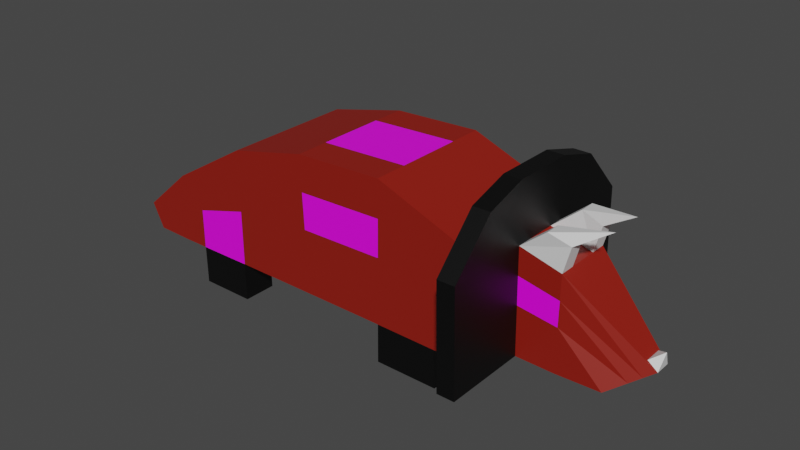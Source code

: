 # Source: triceralady.blend  (saved by Blender 3.3.6; exported with 4.5.12 LTS)
import bpy
from mathutils import Matrix  # noqa: F401  (used for matrix-valued properties, if any)

bpy.ops.wm.read_factory_settings(use_empty=True)
scene = bpy.context.scene
scene.name = 'Scene'

# ---- collections
col_collection = bpy.data.collections.new('Collection'); scene.collection.children.link(col_collection)

# ---- images (referenced by path relative to the original .blend; pixels are not part of the script)
import os
ASSET_DIR = os.environ.get("B2B_ASSET_DIR", "")  # directory of the original .blend (textures are referenced by path, not embedded)
HERE = os.path.dirname(os.path.abspath(__file__))  # packed textures are extracted next to this script under _unpacked/

def load_image(name, relpath, width, height, colorspace="sRGB"):
    """Load a texture the original file referenced (path relative to the .blend, or extracted next to this script)."""
    p = next((c for c in (os.path.join(HERE, relpath), os.path.join(ASSET_DIR, relpath)) if relpath and os.path.exists(c)), "")
    if p:
        img = bpy.data.images.load(p, check_existing=True)
        img.name = name
    else:  # same state as the original file: an image datablock whose file is absent (Cycles renders it pink)
        img = bpy.data.images.new(name, width, height)
        img.source = "FILE"
        img.filepath = "//" + (relpath or name)
    img.colorspace_settings.name = colorspace
    return img
img_triceye_png = load_image('Triceye.png', 'Triceye.png', 1024, 1024, 'sRGB')
img_tridots_png = load_image('Tridots.png', 'Tridots.png', 1024, 1024, 'sRGB')

# ---- materials (node trees are filled in below, after node groups)
mat_material_001 = bpy.data.materials.new('Material.001')
mat_material_001.use_transparent_shadow = False
mat_material_002 = bpy.data.materials.new('Material.002')
mat_material_002.use_transparent_shadow = False
mat_material_003 = bpy.data.materials.new('Material.003')
mat_material_003.use_transparent_shadow = False
mat_material_004 = bpy.data.materials.new('Material.004')
mat_material_004.use_transparent_shadow = False
mat_material_005 = bpy.data.materials.new('Material.005')
mat_material_005.use_transparent_shadow = False

# ---- material node trees
mat_material_001.use_nodes = True; mat_material_001.node_tree.nodes.clear()
_N = mat_material_001.node_tree.nodes; _L = mat_material_001.node_tree.links
n0 = _N.new('ShaderNodeBsdfPrincipled'); n0.name = 'Principled BSDF'; n0.location = (10, 300)
n0.distribution = 'GGX'
n0.subsurface_method = 'RANDOM_WALK_SKIN'
n0.inputs[0].default_value = (0.2747, 0.01096, 0.004025, 1.0)
n0.inputs[3].default_value = 1.45
n0.inputs[27].default_value = (0.0, 0.0, 0.0, 1.0)
n0.inputs[28].default_value = 1.0
n1 = _N.new('ShaderNodeOutputMaterial'); n1.name = 'Material Output'; n1.location = (300, 300)
_L.new(n0.outputs[0], n1.inputs[0])
n1.is_active_output = True
mat_material_002.use_nodes = True; mat_material_002.node_tree.nodes.clear()
_N = mat_material_002.node_tree.nodes; _L = mat_material_002.node_tree.links
n0 = _N.new('ShaderNodeBsdfPrincipled'); n0.name = 'Principled BSDF'; n0.location = (10, 300)
n0.distribution = 'GGX'
n0.subsurface_method = 'RANDOM_WALK_SKIN'
n0.inputs[3].default_value = 1.45
n0.inputs[27].default_value = (0.0, 0.0, 0.0, 1.0)
n0.inputs[28].default_value = 1.0
n1 = _N.new('ShaderNodeOutputMaterial'); n1.name = 'Material Output'; n1.location = (300, 300)
n2 = _N.new('ShaderNodeTexImage'); n2.name = 'Image Texture'; n2.location = (-280, 275)
n2.image = img_triceye_png
_L.new(n0.outputs[0], n1.inputs[0])
_L.new(n2.outputs[0], n0.inputs[0])
n1.is_active_output = True
mat_material_003.use_nodes = True; mat_material_003.node_tree.nodes.clear()
_N = mat_material_003.node_tree.nodes; _L = mat_material_003.node_tree.links
n0 = _N.new('ShaderNodeBsdfPrincipled'); n0.name = 'Principled BSDF'; n0.location = (10, 300)
n0.distribution = 'GGX'
n0.subsurface_method = 'RANDOM_WALK_SKIN'
n0.inputs[3].default_value = 1.45
n0.inputs[27].default_value = (0.0, 0.0, 0.0, 1.0)
n0.inputs[28].default_value = 1.0
n1 = _N.new('ShaderNodeOutputMaterial'); n1.name = 'Material Output'; n1.location = (300, 300)
n2 = _N.new('ShaderNodeTexImage'); n2.name = 'Image Texture'; n2.location = (-280, 275)
n2.image = img_tridots_png
_L.new(n0.outputs[0], n1.inputs[0])
_L.new(n2.outputs[0], n0.inputs[0])
n1.is_active_output = True
mat_material_004.use_nodes = True; mat_material_004.node_tree.nodes.clear()
_N = mat_material_004.node_tree.nodes; _L = mat_material_004.node_tree.links
n0 = _N.new('ShaderNodeBsdfPrincipled'); n0.name = 'Principled BSDF'; n0.location = (10, 300)
n0.distribution = 'GGX'
n0.subsurface_method = 'RANDOM_WALK_SKIN'
n0.inputs[3].default_value = 1.45
n0.inputs[27].default_value = (0.0, 0.0, 0.0, 1.0)
n0.inputs[28].default_value = 1.0
n1 = _N.new('ShaderNodeOutputMaterial'); n1.name = 'Material Output'; n1.location = (300, 300)
_L.new(n0.outputs[0], n1.inputs[0])
n1.is_active_output = True
mat_material_005.use_nodes = True; mat_material_005.node_tree.nodes.clear()
_N = mat_material_005.node_tree.nodes; _L = mat_material_005.node_tree.links
n0 = _N.new('ShaderNodeBsdfPrincipled'); n0.name = 'Principled BSDF'; n0.location = (10, 300)
n0.distribution = 'GGX'
n0.subsurface_method = 'RANDOM_WALK_SKIN'
n0.inputs[0].default_value = (0.0, 0.0, 0.0, 1.0)
n0.inputs[3].default_value = 1.45
n0.inputs[27].default_value = (0.0, 0.0, 0.0, 1.0)
n0.inputs[28].default_value = 1.0
n1 = _N.new('ShaderNodeOutputMaterial'); n1.name = 'Material Output'; n1.location = (300, 300)
_L.new(n0.outputs[0], n1.inputs[0])
n1.is_active_output = True

# ---- world
world_world = bpy.data.worlds.new('World'); scene.world = world_world
world_world.use_nodes = True; world_world.node_tree.nodes.clear()
_N = world_world.node_tree.nodes; _L = world_world.node_tree.links
n0 = _N.new('ShaderNodeOutputWorld'); n0.name = 'World Output'; n0.location = (300, 300)
n1 = _N.new('ShaderNodeBackground'); n1.name = 'Background'; n1.location = (10, 300)
n1.inputs[0].default_value = (0.05088, 0.05088, 0.05088, 1.0)
_L.new(n1.outputs[0], n0.inputs[0])
n0.is_active_output = True
world_world.color = (0.05088, 0.05088, 0.05088)
world_world.use_sun_shadow = False
world_world.sun_shadow_jitter_overblur = 0.0

# ---- meshes
me_plane = bpy.data.meshes.new('Plane')
me_plane.from_pydata([(-1.0, 4.371e-08, -1.0), (1.0, 4.371e-08, -1.0), (-1.147, -2.236e-07, 2.339), (1.033, -2.346e-07, 2.421), (3.482, 4.591e-08, -1.016), (3.433, -1.117e-07, 1.506), (-3.107, 4.371e-08, -1.0), (-3.107, -1.622e-07, 1.882), (-5.099, 4.591e-08, -1.016), (-5.083, -2.022e-09, 0.6897), (-6.03, 4.371e-08, -1.0), (-6.324, 1.45e-07, -0.4044), (3.907, 4.591e-08, -1.016), (3.858, -1.117e-07, 1.506), (3.417, -3.004e-07, 2.911), (3.842, -3.004e-07, 2.911), (4.821, 4.81e-08, -1.033), (4.854, -7.662e-08, 1.245), (5.916, 4.371e-08, -1.0), (6.765, 1.516e-07, -0.4534), (-1.147, -1.641, 2.339), (-1.0, -1.641, -1.0), (1.0, -1.641, -1.0), (1.033, -1.641, 2.421), (3.482, -1.641, -1.016), (3.433, -1.641, 1.506), (-3.107, -1.641, 1.882), (-3.107, -1.641, -1.0), (-5.083, -1.641, 0.6897), (-5.099, -1.641, -1.016), (-6.324, -1.641, -0.4044), (-6.03, -1.641, -1.0), (3.907, -0.7447, -1.016), (3.858, -0.7447, 1.506), (3.842, -0.7447, 2.911), (3.417, -0.7447, 2.911), (4.821, -0.7447, -1.033), (4.854, -0.7447, 1.245), (5.916, -0.7447, -1.0), (6.536, 0.0, -0.2501), (3.482, -2.79, -1.016), (3.433, -2.79, 1.506), (3.907, -2.79, -1.016), (3.858, -2.79, 1.506), (3.858, -0.7447, 1.506), (3.433, -0.7447, 1.506), (3.858, -1.75, 1.506), (3.433, -1.75, 1.506), (3.858, -1.75, 2.615), (3.433, -1.75, 2.615), (3.858, -1.75, 2.615), (3.433, -1.75, 2.615), (3.842, -0.7447, 2.911), (3.858, -1.75, 2.615), (3.417, -0.3724, 2.911), (3.842, -0.3724, 2.911), (-5.083, -0.8205, 0.6897), (-3.107, -0.8205, 1.882), (5.916, -0.3724, -1.0), (4.821, -0.3724, -1.033), (1.033, -0.8205, 2.421), (3.433, -0.8205, 1.506), (-6.03, -0.8205, -1.0), (-6.324, -0.8205, -0.4044), (3.482, -0.8205, -1.016), (1.0, -0.8205, -1.0), (3.858, -0.3724, 1.506), (-5.099, -0.8205, -1.016), (-1.0, -0.8205, -1.0), (-3.107, -0.8205, -1.0), (4.854, -0.3724, 1.245), (-1.147, -0.8205, 2.339), (3.907, -0.3724, -1.016), (6.765, -0.1926, -0.4534), (2.53, 0.0, 1.85), (2.549, 0.0, -1.01), (2.53, -1.641, 1.85), (2.549, -1.641, -1.01), (2.549, -0.8205, -1.01), (2.53, -0.8205, 1.85), (0.9934, -1.641, -1.951), (0.9934, -0.8205, -1.951), (2.542, -0.8205, -1.951), (2.542, -1.641, -1.951), (-4.466, 0.0, -1.011), (-4.455, 0.0, 1.068), (-4.466, -1.641, -1.011), (-4.455, -1.641, 1.068), (-4.466, -0.8205, -1.011), (-4.455, -0.8205, 1.068), (-4.459, -1.641, -1.951), (-3.099, -1.641, -1.951), (-3.099, -0.8205, -1.951), (-4.459, -0.8205, -1.951), (5.019, -0.7447, 1.872), (4.504, -0.8045, 2.042), (4.504, -0.4321, 2.042), (5.019, -0.3724, 1.872), (5.707, -0.4072, 2.278), (6.536, -0.2141, -0.2501), (6.81, 0.0, -0.07087), (-6.169, 9.155e-08, -0.7187), (-1.069, -1.641, 0.5773), (1.015, -1.641, 0.6159), (3.459, -1.641, 0.1753), (-3.107, -1.641, 0.3613), (-5.091, -1.641, -0.2104), (-6.169, -1.641, -0.7187), (3.884, -0.7447, 0.1753), (4.837, -0.7447, 0.04321), (3.459, -2.79, 0.1753), (3.884, -2.79, 0.1753), (-6.169, -0.8205, -0.7187), (2.54, -1.641, 0.341), (-4.461, -1.641, -0.02888), (6.317, -0.4839, -0.7418), (1.024, -1.641, 1.518), (3.446, -1.641, 0.8408), (3.871, -0.7447, 0.8408), (4.845, -0.7447, 0.6441), (3.417, -0.5585, 2.911), (-5.083, -1.231, 0.6897), (5.916, -0.5585, -1.0), (1.033, -1.231, 2.421), (-6.03, -1.231, -1.0), (3.482, -1.231, -1.016), (-5.099, -1.231, -1.016), (-1.0, -1.231, -1.0), (3.446, -2.79, 0.8408), (3.871, -2.79, 0.8408), (3.842, -0.5585, 2.911), (-3.107, -1.231, 1.882), (4.821, -0.5585, -1.033), (3.433, -1.231, 1.506), (-6.324, -1.231, -0.4044), (1.0, -1.231, -1.0), (3.858, -0.5585, 1.506), (-3.107, -1.231, -1.0), (-1.147, -1.231, 2.339), (3.907, -0.5585, -1.016), (-6.246, -0.8205, -0.5616), (2.549, -1.231, -1.01), (2.53, -1.231, 1.85), (2.535, -1.641, 1.096), (0.9934, -1.231, -1.951), (2.542, -1.231, -1.951), (-4.466, -1.231, -1.011), (-4.455, -1.231, 1.068), (-3.099, -1.231, -1.951), (-4.459, -1.231, -1.951), (4.504, -0.6183, 2.042), (6.541, -0.3383, -0.5976), (-6.246, 1.183e-07, -0.5616), (-1.108, -1.641, 1.458), (-3.107, -1.641, 1.122), (-5.087, -1.641, 0.2396), (-6.246, -1.641, -0.5616), (-4.458, -1.641, 0.5197), (-6.169, -1.231, -0.7187), (-6.246, -1.231, -0.5616)], [(50, 53)], [(153, 116, 23, 20), (113, 77, 24, 104), (153, 20, 26, 154), (157, 87, 28, 155), (155, 28, 30, 156), (118, 33, 43, 129), (25, 33, 34, 35), (108, 32, 36, 109), (109, 36, 38, 115), (130, 120, 35, 34), (147, 121, 28, 87), (132, 122, 38, 36), (142, 123, 23, 76), (120, 133, 25, 35), (158, 124, 31, 107), (141, 125, 24, 77), (136, 130, 34, 33), (124, 126, 29, 31), (121, 134, 30, 28), (137, 127, 21, 27), (33, 37, 94, 95), (127, 135, 22, 21), (138, 131, 26, 20), (139, 132, 36, 32), (122, 151, 115, 38), (123, 138, 20, 23), (125, 139, 32, 24), (88, 69, 92, 93), (73, 99, 70, 37), (110, 40, 42, 111), (25, 41, 47, 45), (104, 24, 40, 110), (24, 32, 42, 40), (44, 45, 47, 46), (43, 33, 44, 46), (33, 25, 45, 44), (41, 43, 46, 47), (47, 46, 48, 49), (49, 48, 50, 51), (51, 35, 25, 45, 47, 49), (46, 33, 44, 34, 52, 53, 48), (48, 34, 35, 51, 50), (39, 17, 70, 99), (84, 6, 69, 88), (4, 12, 72, 64), (3, 2, 71, 60), (18, 19, 73, 58), (12, 16, 59, 72), (2, 7, 57, 71), (0, 1, 65, 68), (17, 13, 66, 70), (6, 0, 68, 69), (9, 11, 63, 56), (10, 8, 67, 62), (13, 15, 55, 66), (75, 4, 64, 78), (101, 10, 62, 112), (14, 5, 61, 54), (74, 3, 60, 79), (16, 18, 58, 59), (85, 9, 56, 89), (15, 14, 54, 55), (41, 51, 53, 43), (53, 46, 43), (47, 51, 41), (5, 74, 79, 61), (1, 75, 78, 65), (77, 22, 80, 83), (133, 142, 76, 25), (103, 22, 77, 113), (144, 145, 83, 80), (135, 65, 81, 144), (65, 78, 82, 81), (141, 77, 83, 145), (7, 85, 89, 57), (8, 84, 88, 67), (126, 146, 86, 29), (131, 147, 87, 26), (154, 26, 87, 157), (149, 148, 91, 90), (27, 86, 90, 91), (146, 88, 93, 149), (137, 27, 91, 148), (97, 96, 98), (37, 70, 97, 94), (136, 33, 95, 150), (70, 66, 96, 97), (96, 150, 95, 98), (94, 97, 98), (95, 94, 98), (39, 99, 100), (99, 73, 100), (73, 19, 100), (27, 105, 114, 86), (116, 103, 113, 143), (152, 101, 112, 140), (117, 104, 110, 128), (128, 110, 111, 129), (159, 158, 107, 156), (119, 109, 115, 151), (118, 108, 109, 119), (32, 108, 111, 42), (29, 106, 107, 31), (86, 114, 106, 29), (21, 102, 105, 27), (143, 113, 104, 117), (21, 22, 103, 102), (76, 143, 117, 25), (33, 118, 119, 37), (37, 119, 151, 73), (134, 159, 156, 30), (63, 140, 159, 134), (140, 112, 158, 159), (41, 128, 129, 43), (25, 117, 128, 41), (11, 152, 140, 63), (23, 116, 143, 76), (66, 136, 150, 96), (69, 137, 148, 92), (86, 146, 149, 90), (93, 92, 148, 149), (105, 154, 157, 114), (57, 89, 147, 131), (67, 88, 146, 126), (78, 141, 145, 82), (22, 135, 144, 80), (81, 82, 145, 144), (61, 79, 142, 133), (64, 72, 139, 125), (60, 71, 138, 123), (58, 73, 151, 122), (72, 59, 132, 139), (71, 57, 131, 138), (68, 65, 135, 127), (69, 68, 127, 137), (56, 63, 134, 121), (62, 67, 126, 124), (66, 55, 130, 136), (78, 64, 125, 141), (112, 62, 124, 158), (54, 61, 133, 120), (79, 60, 123, 142), (59, 58, 122, 132), (89, 56, 121, 147), (55, 54, 120, 130), (108, 118, 129, 111), (106, 155, 156, 107), (114, 157, 155, 106), (102, 153, 154, 105), (102, 103, 116, 153)])
me_plane.polygons.foreach_set('material_index', [0, 0, 0, 0, 0, 4, 0, 0, 0, 4, 0, 0, 0, 4, 0, 0, 4, 0, 0, 0, 3, 0, 0, 0, 0, 0, 4, 4, 0, 4, 0, 4, 4, 0, 0, 0, 0, 0, 0, 4, 4, 4, 0, 0, 4, 2, 0, 0, 0, 0, 0, 0, 0, 0, 4, 0, 0, 4, 0, 0, 0, 4, 4, 4, 4, 0, 0, 4, 0, 0, 4, 4, 4, 4, 2, 0, 0, 0, 0, 4, 4, 4, 4, 3, 3, 3, 3, 3, 3, 3, 3, 3, 3, 2, 0, 0, 4, 4, 0, 0, 1, 4, 0, 0, 0, 0, 0, 0, 0, 0, 0, 2, 0, 4, 4, 0, 0, 3, 4, 4, 4, 0, 0, 0, 4, 4, 4, 0, 4, 0, 0, 0, 0, 0, 0, 0, 0, 4, 0, 0, 4, 0, 0, 2, 4, 4, 0, 0, 0, 2])
_uv = me_plane.uv_layers.new(name='UVMap')
_uv.uv.foreach_set('vector', [0.0, 0.7362, 1.0, 0.7362, 1.0, 1.0, 0.0, 1.0, 1.0, 0.4724, 1.0, 0.0, 1.0, 0.0, 1.0, 0.4724, 0.0, 0.7362, 0.0, 1.0, 0.0, 1.0, 0.0, 0.7362, 0.0, 0.7362, 0.0, 1.0, 0.0, 1.0, 0.0, 0.7362, 0.0, 0.7362, 0.0, 1.0, 0.0, 1.0, 0.0, 0.7362, 1.0, 0.7362, 1.0, 1.0, 1.0, 1.0, 1.0, 0.7362, 1.0, 1.0, 1.0, 1.0, 1.0, 1.0, 1.0, 1.0, 1.0, 0.4724, 1.0, 0.0, 1.0, 0.0, 1.0, 0.4724, 1.0, 0.4724, 1.0, 0.0, 1.0, 0.0, 1.0, 0.4724, 1.0, 1.0, 1.0, 1.0, 1.0, 1.0, 1.0, 1.0, 0.0, 1.0, 0.0, 1.0, 0.0, 1.0, 0.0, 1.0, 1.0, 0.0, 1.0, 0.0, 1.0, 0.0, 1.0, 0.0, 1.0, 1.0, 1.0, 1.0, 1.0, 1.0, 1.0, 1.0, 1.0, 1.0, 1.0, 1.0, 1.0, 1.0, 1.0, 1.0, 0.0, 0.4724, 0.0, 0.0, 0.0, 0.0, 0.0, 0.4724, 1.0, 0.0, 1.0, 0.0, 1.0, 0.0, 1.0, 0.0, 1.0, 1.0, 1.0, 1.0, 1.0, 1.0, 1.0, 1.0, 0.0, 0.0, 0.0, 0.0, 0.0, 0.0, 0.0, 0.0, 0.0, 1.0, 0.0, 1.0, 0.0, 1.0, 0.0, 1.0, 0.0, 0.0, 0.0, 0.0, 0.0, 0.0, 0.0, 0.0, 1.0, 1.0, 1.0, 1.0, 1.0, 1.0, 1.0, 1.0, 0.0, 0.0, 1.0, 0.0, 1.0, 0.0, 0.0, 0.0, 1.291, 1.392, 0.04854, -0.7059, 1.35, -0.2941, 0.0, 1.0, 1.0, 0.0, 1.0, 0.0, 1.0, 0.0, 1.0, 0.0, 1.0, 0.0, 1.0, 0.7362, 1.0, 0.4724, 1.0, 0.0, 1.0, 1.0, 0.0, 1.0, 0.0, 1.0, 1.0, 1.0, 1.0, 0.0, 1.0, 0.0, 1.0, 0.0, 1.0, 0.0, 0.0, 0.0, 0.0, 0.0, 0.0, 0.0, 0.0, 0.0, 1.0, 1.0, 1.0, 1.0, 1.0, 1.0, 1.0, 1.0, 1.0, 0.4724, 1.0, 0.0, 1.0, 0.0, 1.0, 0.4724, 1.0, 1.0, 1.0, 1.0, 1.0, 1.0, 1.0, 1.0, 1.0, 0.4724, 1.0, 0.0, 1.0, 0.0, 1.0, 0.4724, 1.0, 0.0, 1.0, 0.0, 1.0, 0.0, 1.0, 0.0, 1.0, 1.0, 1.0, 1.0, 1.0, 1.0, 1.0, 1.0, 1.0, 1.0, 1.0, 1.0, 1.0, 1.0, 1.0, 1.0, 1.0, 1.0, 1.0, 1.0, 1.0, 1.0, 1.0, 1.0, 1.0, 1.0, 1.0, 1.0, 1.0, 1.0, 1.0, 1.0, 1.0, 1.0, 1.0, 1.0, 1.0, 1.0, 1.0, 1.0, 1.0, 1.0, 1.0, 1.0, 1.0, 1.0, 1.0, 1.0, 0.0, 0.0, 0.0, 0.0, 0.0, 0.0, 0.0, 0.0, 0.0, 0.0, 0.0, 0.0, 1.0, 1.0, 1.0, 1.0, 1.0, 1.0, 0.0, 0.0, 0.0, 0.0, 0.0, 0.0, 1.0, 1.0, 0.0, 0.0, 0.0, 0.0, 0.0, 0.0, 0.0, 0.0, 0.0, 0.0, 1.0, 1.0, 1.0, 1.0, 1.0, 1.0, 1.0, 1.0, 0.0, 0.0, 0.0, 0.0, 0.0, 0.0, 0.0, 0.0, 1.0, 0.0, 1.0, 0.0, 1.0, 0.0, 1.0, 0.0, 1.019, 0.01961, 0.009709, 0.01961, 0.0, 1.0, 1.0, 1.0, 1.0, 0.0, 1.0, 1.0, 1.0, 1.0, 1.0, 0.0, 1.0, 0.0, 1.0, 0.0, 1.0, 0.0, 1.0, 0.0, 0.0, 1.0, 0.0, 1.0, 0.0, 1.0, 0.0, 1.0, 0.0, 0.0, 1.0, 0.0, 1.0, 0.0, 0.0, 0.0, 1.0, 1.0, 1.0, 1.0, 1.0, 1.0, 1.0, 1.0, 0.0, 0.0, 0.0, 0.0, 0.0, 0.0, 0.0, 0.0, 0.0, 1.0, 0.0, 1.0, 0.0, 1.0, 0.0, 1.0, 0.0, 0.0, 0.0, 0.0, 0.0, 0.0, 0.0, 0.0, 1.0, 1.0, 1.0, 1.0, 1.0, 1.0, 1.0, 1.0, 1.0, 0.0, 1.0, 0.0, 1.0, 0.0, 1.0, 0.0, 0.0, 0.4724, 0.0, 0.0, 0.0, 0.0, 0.0, 0.4724, 1.0, 1.0, 1.0, 1.0, 1.0, 1.0, 1.0, 1.0, 1.0, 1.0, 1.0, 1.0, 1.0, 1.0, 1.0, 1.0, 1.0, 0.0, 1.0, 0.0, 1.0, 0.0, 1.0, 0.0, -0.009709, 0.01961, 1.485, -0.4902, 0.9709, 1.02, 0.0, 1.0, 1.0, 1.0, 1.0, 1.0, 1.0, 1.0, 1.0, 1.0, 1.0, 1.0, 0.0, 0.0, 0.0, 0.0, 1.0, 1.0, 0.0, 0.0, 1.0, 1.0, 1.0, 1.0, 1.0, 1.0, 0.0, 0.0, 1.0, 1.0, 1.0, 1.0, 1.0, 1.0, 1.0, 1.0, 1.0, 1.0, 1.0, 0.0, 1.0, 0.0, 1.0, 0.0, 1.0, 0.0, 1.0, 0.0, 1.0, 0.0, 1.0, 0.0, 1.0, 0.0, 1.0, 1.0, 1.0, 1.0, 1.0, 1.0, 1.0, 1.0, 1.0, 0.4724, 1.0, 0.0, 1.0, 0.0, 1.0, 0.4724, 1.0, 0.0, 1.0, 0.0, 1.0, 0.0, 1.0, 0.0, 1.0, 0.0, 1.0, 0.0, 1.0, 0.0, 1.0, 0.0, 1.0, 0.0, 1.0, 0.0, 1.0, 0.0, 1.0, 0.0, 1.0, 0.0, 1.0, 0.0, 1.0, 0.0, 1.0, 0.0, 0.9612, 2.392, 1.019, 0.01961, -0.009709, 0.03922, -0.06796, 1.824, 0.0, 0.0, 0.0, 0.0, 0.0, 0.0, 0.0, 0.0, 0.0, 0.0, 0.0, 0.0, 0.0, 0.0, 0.0, 0.0, 0.0, 1.0, 0.0, 1.0, 0.0, 1.0, 0.0, 1.0, 0.0, 0.7362, 0.0, 1.0, 0.0, 1.0, 0.0, 0.7362, 0.0, 0.0, 0.0, 0.0, 0.0, 0.0, 0.0, 0.0, 0.0, 0.0, 0.0, 0.0, 0.0, 0.0, 0.0, 0.0, 0.0, 0.0, 0.0, 0.0, 0.0, 0.0, 0.0, 0.0, 0.0, 0.0, 0.0, 0.0, 0.0, 0.0, 0.0, 0.0, 1.0, 1.0, 1.0, 1.0, 1.0, 1.0, 1.0, 1.0, 1.0, 1.0, 1.0, 1.0, 1.0, 1.0, 1.0, 1.0, 1.0, 1.0, 1.0, 1.0, 1.0, 1.0, 1.0, 1.0, 1.0, 1.0, 1.0, 1.0, 1.0, 1.0, 1.0, 1.0, 1.0, 1.0, 1.0, 1.0, 1.0, 1.0, 1.0, 1.0, 1.0, 1.0, 1.0, 1.0, 1.0, 1.0, 1.0, 1.0, 1.0, 1.0, 1.0, 1.0, 1.0, 1.0, 1.0, 1.0, 1.0, 1.0, 1.0, 1.0, 1.0, 1.0, 1.0, 1.0, 1.0, 1.0, 1.0, 1.0, 0.9806, 0.07843, 0.9612, 0.9822, 0.009709, 1.002, 0.0, 0.0, 1.0, 0.7362, 1.0, 0.4724, 1.0, 0.4724, 1.0, 0.7362, 0.0, 0.7362, 0.0, 0.4724, 0.0, 0.4724, 0.0, 0.7362, 1.0, 0.7362, 1.0, 0.4724, 1.0, 0.4724, 1.0, 0.7362, 1.0, 0.7362, 1.0, 0.4724, 1.0, 0.4724, 1.0, 0.7362, 0.0, 0.7362, 0.0, 0.4724, 0.0, 0.4724, 0.0, 0.7362, 1.0, 0.7362, 1.0, 0.4724, 1.0, 0.4724, 1.0, 0.7362, 1.0, 0.9715, 1.01, 0.041, 0.009709, -0.01783, 0.01942, 0.9715, 1.0, 0.0, 1.0, 0.4724, 1.0, 0.4724, 1.0, 0.0, 0.0, 0.0, 0.0, 0.4724, 0.0, 0.4724, 0.0, 0.0, 0.0, 0.0, 0.0, 0.4724, 0.0, 0.4724, 0.0, 0.0, 0.0, 0.0, 0.0, 0.4724, 0.0, 0.4724, 0.0, 0.0, 1.0, 0.7362, 1.0, 0.4724, 1.0, 0.4724, 1.0, 0.7362, 0.0, 0.0, 1.0, 0.0, 1.0, 0.4724, 0.0, 0.4724, 1.0, 1.0, 1.0, 0.7362, 1.0, 0.7362, 1.0, 1.0, 1.0, 1.0, 1.0, 0.7362, 1.0, 0.7362, 1.0, 1.0, 1.0, 1.0, 1.0, 0.7362, 1.0, 0.7362, 1.0, 1.0, 0.0, 1.0, 0.0, 0.7362, 0.0, 0.7362, 0.0, 1.0, 1.01, 0.9216, 1.0, -0.02852, 0.0, -0.02852, 0.0, 1.0, 0.0, 0.7362, 0.0, 0.4724, 0.0, 0.4724, 0.0, 0.7362, 1.0, 1.0, 1.0, 0.7362, 1.0, 0.7362, 1.0, 1.0, 1.0, 1.0, 1.0, 0.7362, 1.0, 0.7362, 1.0, 1.0, 0.0, 1.0, 0.0, 0.7362, 0.0, 0.7362, 0.0, 1.0, 1.0, 1.0, 1.0, 0.7362, 1.0, 0.7362, 1.0, 1.0, 1.0, 1.0, 1.0, 1.0, 1.0, 1.0, 1.0, 1.0, 0.0, 0.0, 0.0, 0.0, 0.0, 0.0, 0.0, 0.0, 0.0, 0.0, 0.0, 0.0, 0.0, 0.0, 0.0, 0.0, 0.0, 0.0, 0.0, 0.0, 0.0, 0.0, 0.0, 0.0, 0.0, 0.4724, 0.0, 0.7362, 0.0, 0.7362, 0.0, 0.4724, 0.0, 1.0, 0.0, 1.0, 0.0, 1.0, 0.0, 1.0, 0.0, 0.0, 0.0, 0.0, 0.0, 0.0, 0.0, 0.0, 1.0, 0.0, 1.0, 0.0, 1.0, 0.0, 1.0, 0.0, 1.0, 0.0, 1.0, 0.0, 1.0, 0.0, 1.0, 0.0, 1.0, 0.0, 1.0, 0.0, 1.0, 0.0, 1.0, 0.0, 1.0, 1.0, 1.0, 1.0, 1.0, 1.0, 1.0, 1.0, 1.0, 0.0, 1.0, 0.0, 1.0, 0.0, 1.0, 0.0, 1.0, 1.0, 0.0, 1.0, 0.0, 1.0, 1.0, 1.0, 1.0, 0.0, 1.0, 1.0, 1.0, 0.7362, 1.0, 0.0, 1.0, 0.0, 1.0, 0.0, 1.0, 0.0, 1.0, 0.0, 0.0, 1.0, 0.0, 1.0, 0.0, 1.0, 0.0, 1.0, 0.0, 0.0, 1.0, 0.0, 1.0, 0.0, 0.0, 0.0, 0.0, 0.0, 0.0, 0.0, 0.0, 0.0, 0.0, 0.0, 0.0, 1.0, 0.0, 1.0, 0.0, 1.0, 0.0, 1.0, 0.0, 0.0, 0.0, 0.0, 0.0, 0.0, 0.0, 0.0, 1.0, 1.0, 1.0, 1.0, 1.0, 1.0, 1.0, 1.0, 1.0, 0.0, 1.0, 0.0, 1.0, 0.0, 1.0, 0.0, 0.0, 0.4724, 0.0, 0.0, 0.0, 0.0, 0.0, 0.4724, 1.0, 1.0, 1.0, 1.0, 1.0, 1.0, 1.0, 1.0, 1.0, 1.0, 1.0, 1.0, 1.0, 1.0, 1.0, 1.0, 1.0, 0.0, 1.0, 0.0, 1.0, 0.0, 1.0, 0.0, 0.0, -0.01961, 0.534, 0.0, 0.9903, 1.0, 0.0, 1.0, 1.0, 1.0, 1.0, 1.0, 1.0, 1.0, 1.0, 1.0, 1.0, 0.4724, 1.0, 0.7362, 1.0, 0.7362, 1.0, 0.4724, 0.0, 0.4724, 0.0, 0.7362, 0.0, 0.7362, 0.0, 0.4724, 0.0, 0.4724, 0.0, 0.7362, 0.0, 0.7362, 0.0, 0.4724, 0.0, 0.4724, 0.0, 0.7362, 0.0, 0.7362, 0.0, 0.4724, 0.01942, 0.02139, 1.01, 0.02139, 1.019, 1.011, 0.0, 0.9519])
me_plane.materials.append(mat_material_001)
me_plane.materials.append(mat_material_002)
me_plane.materials.append(mat_material_003)
me_plane.materials.append(mat_material_004)
me_plane.materials.append(mat_material_005)
me_plane.update()

# ---- objects
ob_plane = bpy.data.objects.new('Plane', me_plane)

# ---- transforms, parenting, visibility, modifiers, constraints
ob_plane.location = (0.0, 0.0, 0.0)
_m = ob_plane.modifiers.new('Mirror', 'MIRROR')
_m.use_axis = (False, True, False)

# ---- collection membership
col_collection.objects.link(ob_plane)

# ---- scene / render settings (as saved in the file)
scene.frame_start = 1; scene.frame_end = 250; scene.frame_set(1)
scene.render.engine = 'BLENDER_EEVEE_NEXT'
scene.cycles.sampling_pattern = 'TABULATED_SOBOL'
scene.cycles.use_light_tree = False
scene.view_settings.view_transform = 'Filmic'
bpy.context.view_layer.update()

# ---- added for rendering (the .blend has no active camera and no usable light): camera, sun
cam_auto = bpy.data.cameras.new('AutoCamera')
cam_auto.lens = 50.0
cam_auto.sensor_width = 36.0
cam_auto.clip_end = 1000.0
ob_auto_camera = bpy.data.objects.new('AutoCamera', cam_auto)
scene.collection.objects.link(ob_auto_camera)
ob_auto_camera.location = (14.1919, -16.7385, 11.6388)
ob_auto_camera.rotation_euler = (1.09748, -7.21219e-08, 0.694738)
scene.camera = ob_auto_camera
light_auto_sun = bpy.data.lights.new('AutoSun', 'SUN')
light_auto_sun.energy = 3.0
light_auto_sun.angle = 0.0523599
ob_auto_sun = bpy.data.objects.new('AutoSun', light_auto_sun)
scene.collection.objects.link(ob_auto_sun)
ob_auto_sun.rotation_euler = (0.872665, 0.174533, 0.523599)
bpy.context.view_layer.update()

